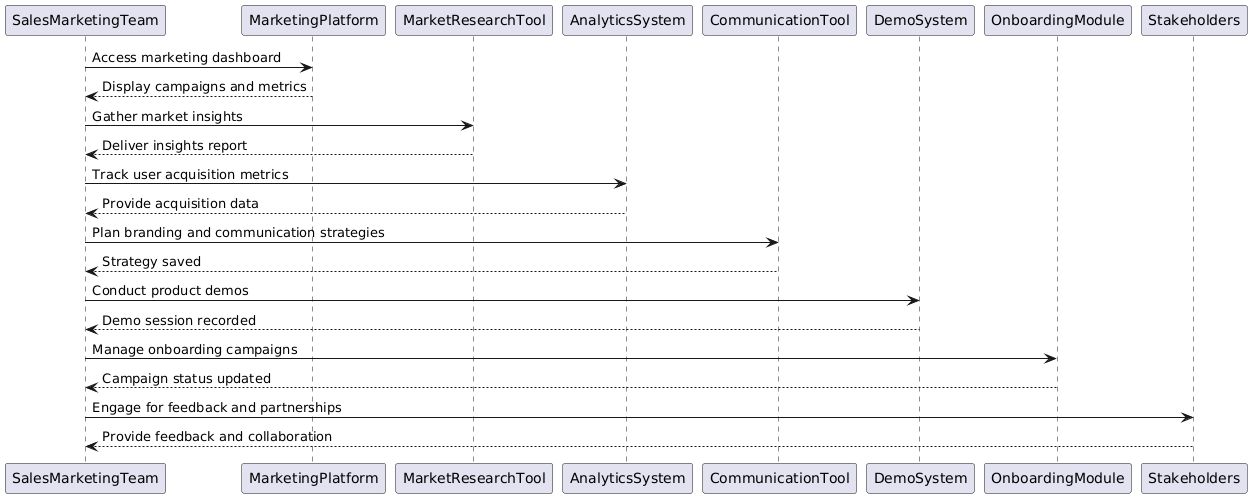

The diagram above was rendered by PlantUML. Its source (embedded in the PNG):
@startuml
SalesMarketingTeam -> MarketingPlatform: Access marketing dashboard  
MarketingPlatform --> SalesMarketingTeam: Display campaigns and metrics  

SalesMarketingTeam -> MarketResearchTool: Gather market insights  
MarketResearchTool --> SalesMarketingTeam: Deliver insights report  

SalesMarketingTeam -> AnalyticsSystem: Track user acquisition metrics  
AnalyticsSystem --> SalesMarketingTeam: Provide acquisition data  

SalesMarketingTeam -> CommunicationTool: Plan branding and communication strategies  
CommunicationTool --> SalesMarketingTeam: Strategy saved  

SalesMarketingTeam -> DemoSystem: Conduct product demos  
DemoSystem --> SalesMarketingTeam: Demo session recorded  

SalesMarketingTeam -> OnboardingModule: Manage onboarding campaigns  
OnboardingModule --> SalesMarketingTeam: Campaign status updated  

SalesMarketingTeam -> Stakeholders: Engage for feedback and partnerships  
Stakeholders --> SalesMarketingTeam: Provide feedback and collaboration
@enduml